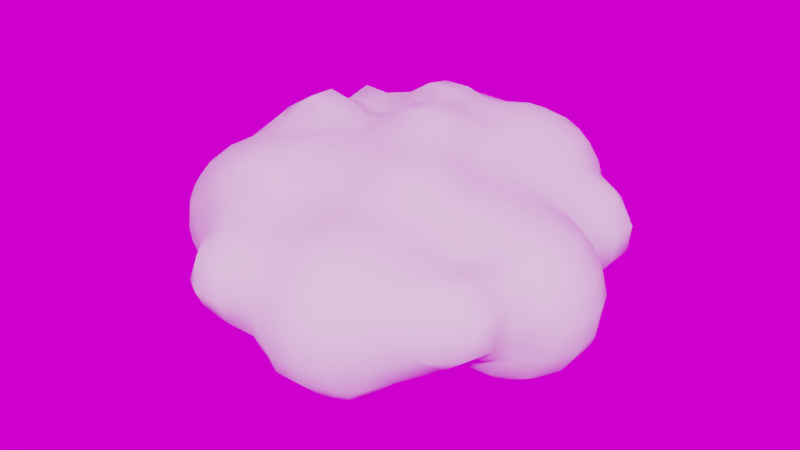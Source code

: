 # Source: Cream.blend  (saved by Blender 2.79.0; exported with 4.5.12 LTS)
import bpy
from mathutils import Matrix  # noqa: F401  (used for matrix-valued properties, if any)

bpy.ops.wm.read_factory_settings(use_empty=True)
scene = bpy.context.scene
scene.name = 'Scene'

# ---- collections
col_collection_1 = bpy.data.collections.new('Collection 1'); scene.collection.children.link(col_collection_1)

# ---- images (referenced by path relative to the original .blend; pixels are not part of the script)
import os
ASSET_DIR = os.environ.get("B2B_ASSET_DIR", "")  # directory of the original .blend (textures are referenced by path, not embedded)
HERE = os.path.dirname(os.path.abspath(__file__))  # packed textures are extracted next to this script under _unpacked/

def load_image(name, relpath, width, height, colorspace="sRGB"):
    """Load a texture the original file referenced (path relative to the .blend, or extracted next to this script)."""
    p = next((c for c in (os.path.join(HERE, relpath), os.path.join(ASSET_DIR, relpath)) if relpath and os.path.exists(c)), "")
    if p:
        img = bpy.data.images.load(p, check_existing=True)
        img.name = name
    else:  # same state as the original file: an image datablock whose file is absent (Cycles renders it pink)
        img = bpy.data.images.new(name, width, height)
        img.source = "FILE"
        img.filepath = "//" + (relpath or name)
    img.colorspace_settings.name = colorspace
    return img
img_panorama_hdr = load_image('panorama.hdr', 'panorama.hdr', 1024, 1024, 'Linear Rec.709')

# ---- world
world_world = bpy.data.worlds.new('World'); scene.world = world_world
world_world.use_nodes = True; world_world.node_tree.nodes.clear()
_N = world_world.node_tree.nodes; _L = world_world.node_tree.links
n0 = _N.new('ShaderNodeOutputWorld'); n0.name = 'World Output'; n0.location = (300, 300)
n1 = _N.new('ShaderNodeBackground'); n1.name = 'Background'; n1.location = (10, 300)
n2 = _N.new('ShaderNodeTexEnvironment'); n2.name = 'Environment Texture'; n2.location = (-180, 300)
n2.width = 140
n2.image = img_panorama_hdr
_L.new(n1.outputs[0], n0.inputs[0])
_L.new(n2.outputs[0], n1.inputs[0])
n0.is_active_output = True
world_world.color = (0.05088, 0.05088, 0.05088)
world_world.use_sun_shadow = False
world_world.sun_shadow_jitter_overblur = 0.0
world_world.cycles.sampling_method = 'MANUAL'

# ---- meshes
me_mesh = bpy.data.meshes.new('Mesh')
me_mesh.from_pydata([(2.364, 1.853, -0.2), (2.404, 1.853, 0.2), (2.382, 1.453, 0.2), (2.081, 1.853, 0.6), (1.588, 1.453, 0.7305), (1.588, 1.853, 0.7801), (1.988, 1.995, 0.6), (1.988, 2.253, 0.3705), (1.588, 2.516, 0.2), (1.988, 2.327, 0.2), (1.588, 2.284, 0.6), (1.588, 2.461, -0.2), (1.588, 2.253, -0.4721), (1.988, 2.253, -0.2538), (1.588, 2.017, -0.6), (1.765, 1.853, -0.6), (1.988, 1.853, -0.5375), (1.588, 1.853, -0.6451), (1.588, 1.453, -0.7126), (1.882, 1.453, -0.6), (1.988, 1.053, -0.831), (1.988, 1.217, -0.6), (2.245, 1.053, -0.6), (2.363, 1.453, -0.2), (2.269, 1.053, 0.2), (2.388, 0.9691, -0.6), (2.388, 1.033, -0.2), (2.696, 0.6533, -0.6), (2.753, 0.6533, -0.2), (2.638, 0.6533, 0.2), (2.388, 0.9106, 0.2), (2.388, 0.6533, 0.5014), (2.503, 0.2533, 0.6), (2.388, 0.4955, 0.6), (2.499, -0.1467, 0.6), (2.388, -0.3771, 0.6), (1.988, -0.5467, 0.6928), (1.988, -0.1467, 0.8528), (2.224, -0.5467, 0.6), (2.388, -0.5467, 0.4917), (2.388, -0.9467, 0.2271), (1.759, -0.9467, 0.6), (1.988, -1.038, 0.6), (1.588, -1.347, 0.7026), (1.588, -0.9467, 0.6261), (1.988, -1.347, 0.6818), (1.588, -1.747, 0.7131), (2.183, -1.347, 0.6), (2.046, -1.747, 0.6), (1.588, -0.5467, 0.8239), (1.588, -0.1467, 0.9358), (1.588, 0.2533, 0.9374), (1.988, 0.2533, 0.8569), (1.439, -0.1467, 1.0), (1.188, -0.1467, 1.161), (1.188, 0.2533, 1.029), (1.188, -0.5467, 1.196), (1.39, -0.5467, 1.0), (1.188, -0.9467, 1.069), (0.7885, -0.9467, 1.351), (0.9028, -0.5467, 1.4), (0.3885, -0.5467, 1.506), (-0.01153, -0.5467, 1.438), (-0.01153, -0.9467, 1.345), (0.3885, -0.9467, 1.397), (-0.4115, -0.9467, 1.391), (-0.8115, -0.9467, 1.481), (-0.8115, -0.5467, 1.456), (-0.4115, -0.5467, 1.417), (-0.7478, -1.401, 1.4), (-0.8115, -1.747, 1.269), (-0.4115, -1.347, 1.309), (-0.4115, -1.747, 1.174), (-1.212, -1.747, 1.302), (-1.212, -1.437, 1.424), (-0.8115, -2.083, 1.0), (-1.612, -1.747, 1.174), (-1.612, -1.946, 1.0), (-1.212, -2.147, 0.9166), (-1.907, -1.735, 0.9954), (-1.612, -1.347, 1.342), (-1.436, -1.347, 1.4), (-1.212, -0.9467, 1.469), (-1.212, -0.5467, 1.454), (-1.612, -0.6431, 1.4), (-1.612, -0.9467, 1.369), (-2.012, -0.9467, 1.216), (-2.012, -0.5467, 1.253), (-1.781, -0.5467, 1.4), (-2.012, -1.347, 1.144), (-1.612, -0.1467, 1.68), (-2.012, -0.3195, 1.4), (-2.012, 0.2533, 1.48), (-1.612, 0.2533, 1.676), (-1.212, 0.2533, 1.57), (-1.212, -0.1467, 1.589), (-2.093, -0.1467, 1.4), (-0.01153, -0.1467, 1.506), (0.3885, -0.1467, 1.484), (1.188, 0.6533, 0.9931), (1.588, 0.6533, 0.8474), (1.188, 0.9596, 1.0), (1.588, 1.053, 0.7246), (1.188, 1.453, 1.096), (0.7885, 1.053, 1.263), (0.7885, 1.453, 1.331), (0.7885, 1.853, 1.36), (1.188, 1.853, 1.153), (0.5392, 1.453, 1.4), (0.7885, 0.6533, 1.197), (0.612, 0.6533, 1.4), (0.7885, 0.2533, 1.216), (0.5869, 0.2533, 1.4), (0.7885, -0.1467, 1.394), (1.988, 0.6533, 0.7109), (2.24, 0.6533, 0.6), (1.988, 0.8282, 0.6), (2.804, 0.2533, 0.2), (2.9, -0.1467, -0.2), (2.902, 0.2533, -0.2), (2.851, -0.1467, -0.6), (2.853, 0.2533, -0.6), (2.788, -0.1467, -0.7556), (2.788, 0.2533, -0.7606), (2.633, 0.2533, -1.0), (2.688, -0.5467, -0.6), (2.63, -0.1467, -1.0), (2.788, -0.4697, -0.2), (2.63, -0.5467, 0.2), (2.788, -0.199, 0.2), (2.388, -0.5467, -1.021), (2.388, -0.1467, -1.212), (2.388, 0.2533, -1.215), (1.988, -0.1467, -1.376), (2.388, 0.6533, -1.031), (1.988, 0.6533, -1.227), (1.988, 0.9212, -1.0), (1.588, 0.6533, -1.282), (1.588, 1.053, -1.008), (1.188, 0.6533, -1.301), (1.188, 1.053, -1.137), (1.188, 1.453, -1.009), (0.7885, 1.453, -1.226), (1.147, 1.853, -1.0), (0.7885, 1.853, -1.191), (1.188, 2.253, -0.8953), (1.032, 2.253, -1.0), (0.7885, 2.653, -0.9132), (0.7885, 2.515, -1.0), (0.7885, 2.253, -1.109), (0.3885, 2.253, -1.174), (0.3885, 2.626, -1.0), (-0.01153, 2.253, -1.13), (-0.01153, 2.503, -1.0), (-0.01153, 2.653, -0.8996), (0.3885, 3.024, -0.6), (-0.01153, 2.942, -0.6), (-0.4115, 2.653, -0.7133), (-0.01153, 3.053, -0.3992), (-0.1706, 3.053, -0.2), (-0.4115, 2.907, -0.2), (-0.24, 3.053, 0.2), (-0.4115, 3.005, 0.2), (-0.01308, 3.053, 0.6), (-0.4115, 3.015, 0.6), (-0.4115, 2.653, 0.977), (-0.01153, 2.774, 1.0), (-0.1996, 2.653, 1.0), (-0.01153, 2.653, 1.101), (-0.4115, 2.253, 1.181), (-0.01153, 2.253, 1.298), (-0.01153, 1.873, 1.4), (-0.4115, 2.064, 1.4), (0.3885, 2.253, 1.368), (0.3885, 2.098, 1.4), (0.7885, 2.253, 1.309), (0.6244, 1.853, 1.4), (0.3885, 2.653, 1.185), (0.7885, 2.653, 1.115), (1.011, 2.653, 1.0), (1.188, 2.462, 1.0), (0.7885, 2.79, 1.0), (0.8233, 3.053, 0.6), (1.188, 2.842, 0.6), (1.188, 2.653, 0.8506), (1.188, 2.963, 0.2), (1.049, 3.053, 0.2), (1.188, 2.924, -0.2), (0.9839, 3.053, -0.2), (0.7885, 3.053, -0.4256), (0.7885, 2.956, -0.6), (1.188, 2.7, -0.6), (0.7885, 3.134, -0.2), (0.3885, 3.192, -0.2), (0.7885, 3.166, 0.2), (0.3885, 3.224, 0.2), (-0.01153, 3.122, -0.2), (-0.01153, 3.155, 0.2), (0.3885, 3.128, 0.6), (0.3885, 3.053, 0.7516), (1.448, 2.653, -0.2), (1.485, 2.653, 0.2), (1.368, 2.653, 0.6), (0.3885, 2.87, 1.0), (1.299, 2.253, 1.0), (-0.8115, 2.253, 1.118), (-0.8115, 2.03, 1.4), (-1.212, 1.853, 1.139), (-1.212, 1.937, 1.0), (-1.043, 1.853, 1.4), (-1.212, 2.253, 0.9591), (-1.612, 2.09, 0.6), (-1.612, 2.253, 0.5023), (-1.612, 2.522, 0.2), (-1.602, 2.653, 0.6), (-1.612, 2.51, -0.2), (-1.212, 2.646, -0.2), (-1.612, 2.516, -0.6), (-1.212, 2.563, -0.6), (-1.612, 2.373, -1.0), (-1.212, 2.392, -1.0), (-1.612, 2.253, -1.166), (-1.212, 2.253, -1.178), (-0.8115, 2.253, -1.117), (-0.8115, 2.367, -1.0), (-0.4115, 2.253, -1.093), (-0.4115, 2.376, -1.0), (-0.6308, 2.653, -0.6), (-0.8115, 2.613, -0.6), (-2.012, 2.359, -0.6), (-2.012, 2.189, -1.0), (-2.412, 1.853, -0.7428), (-2.292, 1.853, -1.0), (-2.153, 2.253, -0.6), (-2.412, 1.925, -0.6), (-2.139, 2.253, -0.2), (-2.412, 1.853, -0.108), (-2.012, 2.253, 0.04316), (-2.012, 2.147, 0.2), (-2.278, 1.853, 0.2), (-2.012, 2.02, 0.6), (-2.27, 1.853, 0.6), (-2.012, 1.897, 1.0), (-2.012, 1.453, 1.305), (-2.012, 1.853, -1.291), (-2.015, 1.453, -1.4), (-2.35, 1.053, -1.0), (-2.412, 1.453, -0.9796), (-2.412, 0.6533, -0.8627), (-2.291, 0.6533, -1.0), (-2.412, 0.2533, -1.017), (-2.012, 0.2533, -1.197), (-2.012, 0.6533, -1.22), (-2.412, -0.1467, -1.215), (-2.012, -0.1467, -1.276), (-2.412, -0.5467, -1.295), (-2.012, -0.5467, -1.33), (-2.412, -0.9467, -1.23), (-2.012, -0.9467, -1.262), (-2.367, -1.347, -1.0), (-2.012, -1.435, -1.0), (-2.412, -1.647, -0.6), (-2.012, -1.805, -0.6), (-2.48, -1.747, -0.2), (-2.012, -1.987, -0.2), (-2.468, -1.747, 0.2), (-2.412, -1.747, 0.3496), (-2.812, -1.347, 0.4047), (-2.668, -1.347, 0.6), (-2.812, -1.459, 0.2), (-2.412, -1.347, 0.8563), (-2.412, -0.9725, 1.0), (-2.812, -0.5467, 0.771), (-2.424, -0.5467, 1.0), (-2.412, -0.1467, 0.8915), (-2.275, 0.2533, 1.0), (-2.306, 0.6533, 0.6), (-2.153, 0.6533, 1.0), (-2.472, 0.6533, 0.2), (-2.476, 0.2533, 0.6), (-2.812, 0.3997, -0.2), (-2.62, 0.6533, -0.2), (-2.563, 0.6533, -0.6), (-2.96, 0.2533, -0.2), (-2.812, 0.2533, -0.6524), (-3.136, -0.1467, -0.6), (-2.835, -0.1467, -1.0), (-3.212, -0.5467, -0.6229), (-2.883, -0.5467, -1.059), (-3.224, -0.1467, -0.2), (-3.303, -0.5467, -0.2), (-3.212, -0.1467, -0.01887), (-2.867, 0.2533, 0.2), (-3.157, -0.1467, 0.2), (-2.892, -0.1467, 0.6), (-3.212, -0.5467, 0.273), (-3.212, -0.3215, 0.2), (-3.003, -0.5467, 0.6), (-2.92, -0.9467, 0.6), (-3.202, -0.9421, 0.1975), (-2.92, -1.347, 0.2), (-2.998, -1.347, -0.2), (-3.212, -1.014, -0.2), (-3.212, -0.9467, -0.4137), (-3.153, -0.9467, -0.6), (-2.812, -1.022, -1.0), (-2.812, -1.409, -0.6), (-2.812, -1.519, -0.2), (-2.412, 1.053, 0.1211), (-2.522, 1.053, -0.2), (-2.532, 1.453, -0.2), (-2.421, 1.453, 0.2), (-2.412, 1.242, 0.2), (-2.466, 1.453, 0.6), (-2.412, 1.121, 0.6), (-2.412, 1.453, 0.9369), (-2.412, 1.645, 0.6), (-2.515, 1.053, -0.6), (-2.542, 1.453, -0.6), (-2.229, -1.347, 1.0), (-2.267, -1.747, 0.6), (-2.012, -1.94, 0.6), (-2.012, -2.034, 0.2), (-1.612, -1.898, -0.6), (-1.612, -1.747, -0.7663), (-1.212, -1.925, -0.6), (-1.212, -1.747, -0.7653), (-1.212, -2.147, -0.3207), (-1.612, -2.147, -0.1441), (-1.612, -2.218, 0.2), (-1.323, -2.547, 0.2), (-1.212, -2.547, -0.073), (-1.212, -2.283, -0.2), (-1.212, -2.78, 0.2), (-1.212, -2.575, 0.6), (-0.8115, -2.547, 0.8682), (-0.908, -2.947, 0.6), (-0.8115, -3.102, 0.2), (-1.08, -2.947, 0.2), (-0.8115, -2.947, -0.1283), (-0.4115, -3.098, 0.2), (-0.4115, -2.947, -0.1655), (-0.01153, -2.97, 0.2), (-0.01153, -2.914, -0.2), (-0.4115, -2.547, -0.4502), (-0.01153, -2.723, -0.6), (-0.4115, -2.287, -0.6), (0.3885, -2.947, -0.5302), (-0.01153, -2.547, -0.7759), (0.7885, -2.477, -1.0), (0.3885, -2.477, -1.0), (0.3885, -2.147, -1.115), (0.7885, -2.147, -1.115), (0.7885, -1.747, -1.122), (0.3885, -1.747, -1.137), (0.7885, -1.347, -1.056), (0.3885, -1.347, -1.118), (0.7885, -0.9467, -1.059), (0.3885, -0.9467, -1.137), (1.188, -1.347, -0.8902), (1.12, -0.9467, -1.0), (1.588, -0.9467, -0.9086), (1.188, -0.5467, -1.24), (1.588, -0.5467, -1.258), (1.588, -0.1973, -1.4), (1.188, -0.1492, -1.4), (1.588, 0.2533, -1.419), (1.188, 0.2533, -1.416), (1.818, -0.1467, -1.4), (1.851, 0.2533, -1.4), (0.7885, 0.2533, -1.423), (0.7431, -0.1467, -1.4), (0.3885, -0.5467, -1.3), (0.7885, -0.5467, -1.232), (0.3885, -0.1467, -1.468), (-0.01153, -0.1467, -1.565), (0.3885, 0.2533, -1.505), (-0.01153, 0.2533, -1.602), (-0.4115, -0.1467, -1.555), (-0.4115, 0.2533, -1.594), (-0.8115, 0.2533, -1.517), (-0.4115, 0.6533, -1.568), (-0.8115, 0.6533, -1.576), (-0.8115, -0.5467, -1.308), (-0.8115, -0.9467, -1.165), (-0.4115, -0.9467, -1.166), (-0.8115, -1.316, -1.0), (-0.4689, -1.347, -1.0), (-0.8115, -1.747, -0.7743), (-1.212, -1.4, -1.0), (-0.01153, -1.747, -1.024), (-0.01153, -1.347, -1.071), (-0.01153, -2.147, -0.9627), (-0.4115, -2.147, -0.6959), (-0.4115, -1.747, -0.8766), (-0.8115, -2.147, -0.4794), (-0.01153, -0.9467, -1.171), (-0.01153, -0.5597, -1.4), (-0.393, -0.5467, -1.4), (-0.8986, -0.1467, -1.4), (0.7885, 0.6533, -1.347), (0.3885, 0.6533, -1.452), (0.7885, 1.053, -1.265), (-0.01153, 0.6533, -1.539), (0.3523, 1.053, -1.4), (-0.01153, 1.053, -1.456), (-0.01153, 1.477, -1.369), (-0.4115, 1.053, -1.517), (-0.4115, 1.453, -1.442), (-0.4115, 1.853, -1.312), (-0.01153, 1.853, -1.279), (0.3885, 1.453, -1.343), (0.3885, 1.853, -1.277), (-0.8115, 1.453, -1.531), (-0.8639, 1.853, -1.4), (-0.8115, 1.053, -1.587), (-1.212, 1.053, -1.606), (-1.212, 1.453, -1.592), (-1.212, 0.6533, -1.536), (-1.612, 0.6533, -1.42), (-1.612, 1.053, -1.541), (-1.935, 1.053, -1.4), (-1.612, 1.453, -1.563), (-1.612, 1.853, -1.463), (-1.814, 1.853, -1.4), (1.988, -0.5467, -1.218), (1.988, -0.9467, -0.7806), (1.988, -0.798, -1.0), (1.588, -1.347, -0.6384), (1.988, -1.069, -0.6), (1.988, -1.347, -0.5357), (1.988, -1.747, -0.4291), (1.765, -2.147, -0.2), (1.988, -2.008, -0.2), (1.853, -2.147, 0.2), (1.588, -2.147, 0.5461), (1.549, -2.547, -0.2), (1.549, -2.547, 0.2), (1.188, -2.723, 0.6), (1.364, -2.547, 0.6), (1.188, -2.547, 0.7759), (0.7885, -2.547, 0.9608), (0.3885, -2.947, 0.5302), (0.7885, -2.947, 0.5302), (-0.01153, -2.799, 0.6), (0.3885, -3.062, 0.2), (-0.4115, -2.547, 0.8654), (-0.01153, -2.547, 0.8034), (0.3885, -2.477, 1.0), (0.3885, -2.147, 1.115), (0.7885, -2.147, 1.115), (0.3885, -1.747, 1.134), (0.7885, -1.747, 1.117), (0.3885, -1.347, 1.211), (0.7885, -1.347, 1.164), (1.119, -1.747, 1.0), (1.119, -2.147, 1.0), (1.08, -1.347, 1.0), (-0.01153, -1.747, 1.131), (-0.4115, -2.147, 0.9617), (-0.01153, -2.198, 1.0), (1.119, -2.947, 0.2), (1.188, -2.723, -0.6), (1.364, -2.547, -0.6), (1.188, -2.547, -0.7759), (1.549, -2.147, -0.6), (1.576, -1.747, -0.6), (1.121, -1.747, -1.0), (1.119, -2.147, -1.0), (0.7885, -2.947, -0.5302), (1.119, -2.947, -0.2), (0.7885, -3.062, -0.2), (0.7885, -3.062, 0.2), (0.3885, -3.062, -0.2), (2.279, -1.747, -0.2), (2.405, -1.347, -0.2), (2.468, -1.347, 0.2), (2.388, -1.347, 0.3995), (2.215, -0.9467, -0.6), (2.388, -0.8504, -0.6), (2.388, -0.9467, -0.2978), (-0.8115, -2.547, -0.358), (-1.094, -2.547, -0.2), (-1.78, -2.147, 0.2), (-1.612, -2.171, 0.6), (-1.612, -1.451, -1.0), (-1.212, -0.9467, -1.193), (-1.612, -0.9467, -1.233), (-1.212, -0.5467, -1.286), (-1.612, -0.5467, -1.306), (-1.212, -0.1467, -1.329), (-1.612, -0.1467, -1.298), (-1.212, 0.22, -1.4), (-1.612, 0.2533, -1.313), (-2.012, 2.348, -0.2), (-1.212, 3.053, 0.184), (-1.212, 3.184, 0.6), (-1.415, 3.053, 0.6), (-1.212, 3.053, 0.8984), (-1.848, 2.253, 0.2), (-1.212, 2.653, 1.081), (-0.8115, 2.653, 1.113), (-1.355, 2.653, 1.0), (-1.212, 2.931, 1.0), (-0.8115, 3.053, 0.9182), (-0.6051, 3.053, 0.2), (-0.8115, 3.201, 0.6), (-0.8115, 3.053, 0.1181), (-0.8115, 2.751, -0.2), (1.462, 2.253, -0.6), (1.36, 1.853, 1.0), (1.988, 1.053, 0.4717), (1.988, 1.432, 0.6), (1.768, 1.053, 0.6), (0.3885, 1.853, 1.426), (-0.01153, 1.453, 1.446), (-0.8115, 1.853, 1.542), (-0.8115, 1.453, 1.615), (-1.149, 1.453, 1.4), (-0.8115, 1.003, 1.4), (-1.212, 1.853, -1.473), (-0.8115, 0.6533, 1.259), (-0.7008, 0.6533, 1.4), (-0.8115, 0.2533, 1.337), (-0.6438, -0.1467, 1.4), (-0.835, -0.1467, 1.4), (-1.212, 0.6533, 1.28), (-0.9713, 0.2533, 1.4), (-1.212, 0.5152, 1.4), (-1.612, 1.853, 1.029), (-1.612, 1.453, 1.273), (-2.012, 1.053, 1.213), (-1.612, 1.053, 1.227), (-2.277, 1.053, 1.0), (-0.4115, 1.453, 1.602), (-0.4115, 1.853, 1.542), (-0.4115, 0.6533, 1.647), (-0.4115, 1.053, 1.507), (-0.01153, 1.053, 1.555), (-0.01153, 0.6533, 1.742), (-1.212, 1.053, 1.128), (0.3885, 1.053, 1.451), (0.3885, 0.6533, 1.6), (0.3885, 0.2533, 1.579), (-0.4115, -0.1467, 1.443), (-0.4115, 0.2533, 1.64), (-0.01153, 0.2533, 1.729), (2.375, -1.747, 0.2), (-2.012, 0.3857, 1.4), (-1.612, 0.6452, 1.4), (-0.01153, -1.347, 1.205), (-2.012, 0.6533, 1.185), (-0.4115, -2.978, 0.6)], [], [(312, 314, 313, 311), (375, 377, 376, 374), (542, 543, 112, 110), (544, 68, 62, 97), (390, 394, 387, 391), (327, 328, 323, 325), (44, 58, 457, 43), (3, 6, 5), (147, 151, 155, 190), (11, 13, 12), (237, 213, 215, 494), (14, 15, 17), (200, 12, 509, 191), (21, 18, 19), (105, 103, 107, 106), (392, 393, 394, 390), (22, 26, 25), (29, 30, 31), (161, 162, 164, 163), (376, 377, 403, 401), (326, 324, 485, 389), (35, 37, 36), (38, 35, 36), (537, 519, 522, 536), (36, 41, 42), (547, 474, 475, 476), (263, 307, 306, 261), (48, 47, 45), (53, 55, 54), (58, 57, 56), (538, 539, 542, 541), (354, 390, 391, 356), (63, 61, 62), (240, 238, 239, 241), (381, 382, 415, 407), (481, 482, 332), (100, 51, 52, 114), (409, 414, 223, 225), (279, 294, 274, 275), (79, 77, 76), (305, 259, 261, 306), (536, 545, 546, 539), (211, 499, 238, 240), (105, 106, 176, 108), (88, 90, 96), (91, 88, 96), (92, 548, 96), (517, 519, 537, 534), (504, 501, 165, 164), (266, 322, 321, 320), (479, 478, 426), (104, 110, 109), (111, 112, 113), (189, 155, 193, 192), (442, 445, 472, 443), (471, 470, 461, 472), (32, 33, 52), (115, 116, 114), (470, 436, 437, 461), (27, 121, 123), (359, 355, 357, 360), (120, 125, 122), (515, 108, 514, 171), (131, 126, 130), (136, 134, 135), (197, 163, 198, 195), (441, 443, 438, 440), (512, 4, 102, 513), (49, 44, 36), (547, 48, 435, 434), (255, 253, 254, 256), (285, 289, 283, 284), (143, 146, 145), (132, 369, 135, 134), (148, 146, 149), (151, 153, 154), (157, 156, 154), (386, 387, 394, 388), (380, 492, 418, 382), (166, 167, 168), (90, 84, 83, 95), (172, 170, 169), (174, 176, 173), (204, 180, 175), (179, 181, 178), (133, 369, 132, 131), (188, 187, 189), (192, 188, 189), (199, 198, 163), (182, 198, 199), (187, 200, 191), (189, 190, 155), (182, 186, 194), (375, 378, 379, 377), (202, 183, 184), (407, 415, 413, 408), (95, 525, 527, 94), (206, 207, 209), (356, 358, 357, 355), (529, 208, 211), (422, 420, 421, 245), (214, 213, 212), (68, 65, 63, 62), (213, 216, 215), (243, 530, 529, 242), (228, 227, 224), (462, 463, 436, 470), (230, 219, 221), (452, 455, 457, 454), (464, 468, 465, 463), (517, 516, 209, 518), (233, 231, 234), (66, 65, 68, 67), (241, 242, 240), (350, 349, 469, 347), (242, 315, 243), (314, 533, 315, 313), (254, 251, 493, 491), (231, 236, 234), (232, 230, 244), (334, 78, 77, 484), (229, 217, 219, 230), (288, 287, 285, 286), (246, 249, 248), (249, 250, 248), (368, 133, 425), (362, 360, 357, 373), (323, 324, 326, 325), (506, 164, 162, 505), (261, 262, 263), (264, 263, 262), (362, 365, 364, 363), (493, 492, 490, 491), (270, 271, 298), (268, 270, 298), (111, 109, 110, 112), (206, 516, 535, 172), (455, 46, 43, 457), (484, 329, 330, 334), (6, 7, 10, 5), (234, 236, 235, 233), (284, 283, 280), (71, 550, 63, 65), (286, 285, 284), (5, 10, 204, 510), (418, 492, 493, 419), (449, 450, 452, 451), (351, 354, 353, 352), (368, 364, 366, 369), (167, 163, 164, 165), (211, 208, 210, 212), (253, 250, 251, 254), (54, 56, 57, 53), (201, 185, 183, 202), (159, 156, 157, 160), (304, 305, 306), (166, 168, 177, 203), (363, 425, 427, 361), (295, 299, 298, 297), (126, 131, 132, 124), (287, 304, 303), (307, 301, 306), (516, 517, 534, 535), (495, 507, 508, 216), (290, 299, 295), (451, 452, 454, 453), (34, 129, 117, 32), (84, 85, 82, 83), (296, 293, 291), (288, 305, 287), (350, 348, 392, 351), (93, 90, 95, 94), (414, 413, 417, 520), (450, 449, 448, 441), (312, 311, 308), (402, 400, 401, 404), (167, 169, 170, 168), (317, 309, 310, 318), (118, 120, 121, 119), (350, 351, 352, 349), (275, 548, 551, 277), (272, 297, 298), (319, 271, 270), (115, 31, 30, 511), (438, 461, 437, 439), (320, 270, 268), (319, 79, 89), (320, 321, 79), (320, 268, 266), (300, 269, 267), (265, 322, 266), (411, 404, 405, 406), (97, 98, 543, 546), (324, 323, 262), (175, 173, 176, 106), (400, 139, 367, 370), (328, 332, 331), (333, 330, 331), (334, 330, 333), (523, 527, 525, 524), (336, 335, 334), (321, 322, 483, 484), (144, 412, 150, 149), (336, 338, 337), (337, 338, 339), (158, 196, 193, 155), (335, 336, 552, 446), (8, 201, 202, 10), (79, 319, 270), (287, 290, 289, 285), (220, 219, 217, 218), (353, 355, 359, 467), (418, 419, 420, 416), (104, 105, 108, 541), (371, 372, 374), (503, 500, 501, 504), (396, 397, 372, 358), (531, 532, 530, 243), (419, 252, 421, 420), (305, 304, 287), (500, 210, 205, 501), (290, 302, 299), (301, 302, 303), (252, 419, 493, 251), (333, 338, 336, 334), (359, 360, 361, 428), (294, 293, 296), (320, 79, 270), (346, 395, 393), (283, 289, 291), (307, 269, 300, 301), (2, 512, 511, 24), (524, 67, 68, 544), (386, 388, 326, 389), (498, 504, 506, 496), (515, 538, 541, 108), (211, 240, 242, 529), (57, 49, 50, 53), (273, 271, 86, 87), (199, 163, 166, 203), (408, 409, 406), (410, 406, 409), (61, 64, 59, 60), (8, 10, 7, 9), (24, 26, 23, 2), (545, 544, 97, 546), (44, 49, 57, 58), (262, 261, 259), (82, 66, 67, 83), (416, 420, 422, 417), (189, 187, 191, 190), (425, 133, 131, 130), (361, 427, 426), (513, 100, 114, 116), (428, 429, 430), (473, 343, 345, 347), (466, 431, 465), (434, 432, 433), (481, 395, 346, 344), (362, 363, 361, 360), (286, 284, 250, 253), (160, 162, 161, 159), (239, 238, 237), (438, 439, 440), (139, 400, 402, 140), (46, 48, 45, 43), (69, 70, 72, 71), (49, 36, 37, 50), (33, 117, 29, 31), (342, 343, 473, 445), (228, 218, 216, 508), (74, 69, 66, 82), (258, 256, 489, 487), (487, 489, 488, 486), (533, 531, 243, 315), (548, 92, 93, 549), (403, 381, 407, 405), (463, 462, 464), (210, 502, 214, 212), (437, 436, 432, 434), (78, 334, 335, 75), (461, 438, 443, 472), (137, 139, 140, 138), (205, 210, 208), (399, 383, 488, 490), (17, 18, 141, 143), (247, 246, 317, 318), (547, 476, 477), (276, 277, 533, 314), (478, 429, 426), (72, 70, 75, 459), (478, 479, 480), (130, 427, 425), (294, 296, 295, 297), (53, 50, 51, 55), (248, 282, 317, 246), (377, 379, 381, 403), (339, 482, 481), (447, 444, 442, 448), (389, 485, 487, 486), (375, 374, 372, 397), (329, 483, 328), (484, 483, 329), (365, 367, 366, 364), (332, 328, 327), (258, 257, 255, 256), (536, 539, 538, 537), (142, 411, 412, 144), (18, 17, 15, 19), (280, 292, 278, 281), (257, 259, 305), (229, 494, 215, 217), (440, 439, 435, 456), (125, 127, 480, 479), (460, 459, 446, 447), (126, 122, 125, 130), (424, 245, 244), (486, 488, 383, 384), (233, 229, 230), (213, 495, 216), (118, 129, 128, 127), (495, 497, 496), (496, 497, 498), (181, 179, 184), (213, 499, 212), (268, 267, 266), (52, 33, 115, 114), (502, 210, 500), (503, 502, 500), (81, 76, 73, 74), (358, 372, 373, 357), (395, 327, 325), (426, 429, 428, 361), (407, 408, 406, 405), (161, 163, 197), (534, 537, 538, 515), (506, 505, 507), (505, 162, 507), (159, 196, 158), (21, 20, 138, 18), (11, 8, 9, 13), (191, 509, 145), (147, 148, 151), (368, 369, 133), (130, 125, 479), (167, 165, 169), (115, 33, 31), (281, 278, 308, 309), (25, 27, 134), (136, 138, 20), (21, 22, 20), (86, 89, 80, 85), (19, 15, 16), (14, 509, 12), (530, 532, 540, 518), (167, 166, 163), (378, 399, 380, 379), (512, 513, 511), (513, 116, 511), (129, 35, 39, 128), (1, 9, 7), (3, 7, 6), (4, 5, 510, 103), (159, 158, 156), (77, 79, 321, 484), (13, 0, 16), (3, 512, 2, 1), (175, 180, 179, 178), (190, 191, 147), (179, 180, 184), (258, 260, 259, 257), (510, 204, 107), (145, 146, 148), (521, 526, 527, 523), (272, 273, 274, 294), (73, 76, 77, 78), (380, 399, 490, 492), (176, 174, 514), (108, 176, 514), (187, 185, 201, 200), (282, 284, 280, 281), (42, 47, 477, 40), (206, 209, 516), (252, 249, 246, 421), (408, 413, 414, 409), (50, 37, 52, 51), (277, 551, 531, 533), (522, 519, 521), (523, 522, 521), (104, 541, 542, 110), (123, 122, 126, 124), (528, 527, 526), (450, 456, 455, 452), (164, 506, 504), (385, 387, 386, 384), (160, 227, 228, 508), (102, 4, 103, 101), (193, 195, 194, 192), (60, 113, 98, 61), (251, 250, 249, 252), (111, 113, 54, 55), (25, 26, 28, 27), (518, 540, 519, 517), (308, 314, 312), (207, 208, 529), (499, 213, 237), (155, 156, 158), (503, 504, 498), (404, 401, 403, 405), (150, 151, 148, 149), (518, 209, 207), (488, 489, 491, 490), (238, 499, 237), (342, 445, 442, 444), (316, 313, 315), (301, 300, 299, 302), (154, 156, 155, 151), (290, 287, 303), (302, 290, 303), (177, 178, 181, 203), (171, 170, 172, 535), (257, 305, 288, 255), (86, 271, 319, 89), (519, 540, 526), (521, 519, 526), (103, 510, 107), (125, 120, 118, 127), (2, 23, 0, 1), (411, 406, 410, 412), (88, 84, 90), (150, 152, 153, 151), (514, 174, 171), (535, 534, 515, 171), (335, 446, 459, 75), (494, 235, 237), (88, 87, 86), (81, 85, 80), (38, 42, 40, 39), (115, 511, 116), (26, 24, 30), (22, 25, 20), (459, 460, 458, 72), (134, 124, 132), (35, 38, 39), (370, 376, 401, 400), (14, 143, 145, 509), (81, 80, 76), (266, 267, 269, 265), (41, 36, 44), (278, 292, 279, 276), (507, 162, 160, 508), (457, 58, 454), (435, 48, 46), (356, 391, 396, 358), (40, 128, 39), (348, 346, 393, 392), (476, 40, 477), (135, 369, 366, 137), (282, 281, 309, 317), (47, 42, 45), (429, 478, 430), (474, 433, 431), (63, 550, 453, 64), (524, 544, 545, 523), (272, 298, 271, 273), (140, 402, 142, 141), (475, 430, 478, 480), (545, 536, 522, 523), (145, 148, 147, 191), (370, 371, 374, 376), (550, 458, 451, 453), (468, 464, 349, 352), (67, 525, 95, 83), (379, 380, 382, 381), (345, 344, 348), (527, 528, 94), (462, 470, 471, 469), (549, 528, 526), (548, 549, 551), (433, 474, 547, 434), (93, 94, 528, 549), (91, 96, 274, 273), (41, 44, 43), (38, 36, 42), (35, 34, 37), (136, 20, 25, 134), (318, 310, 236, 231), (371, 365, 362, 373), (315, 242, 241, 316), (91, 273, 87), (33, 32, 117), (344, 345, 343, 341), (430, 475, 474, 431), (225, 223, 224, 226), (268, 298, 267), (246, 247, 245, 421), (92, 96, 90, 93), (341, 343, 342, 340), (65, 66, 69, 71), (26, 22, 21), (152, 225, 226, 153), (109, 111, 55, 99), (15, 14, 12), (409, 225, 152, 410), (332, 482, 331), (175, 106, 107, 204), (275, 277, 276, 279), (226, 157, 154, 153), (391, 387, 385, 396), (88, 91, 87), (502, 498, 497, 214), (169, 205, 206, 172), (283, 292, 280), (294, 297, 272), (290, 296, 291), (289, 290, 291), (233, 230, 232, 231), (23, 19, 16, 0), (359, 428, 466, 467), (382, 418, 416, 415), (48, 547, 477, 47), (468, 352, 353, 467), (211, 212, 499), (264, 262, 323, 328), (188, 192, 194, 186), (481, 344, 341, 339), (187, 188, 186, 185), (294, 279, 292, 293), (160, 157, 227), (276, 314, 308, 278), (239, 237, 235, 236), (206, 205, 208, 207), (232, 244, 245, 247), (415, 416, 417, 413), (422, 423, 520, 417), (283, 291, 293, 292), (52, 37, 34, 32), (64, 61, 63), (218, 217, 215, 216), (200, 11, 12), (402, 404, 411, 142), (231, 232, 247, 318), (422, 245, 424, 423), (338, 331, 482, 339), (3, 1, 7), (180, 204, 10), (384, 386, 389, 486), (530, 518, 207, 529), (14, 17, 143), (129, 34, 35), (532, 549, 526, 540), (74, 73, 70, 69), (56, 60, 59, 58), (316, 239, 311, 313), (339, 341, 340, 337), (353, 354, 356, 355), (325, 326, 388, 395), (88, 86, 85, 84), (139, 137, 366, 367), (446, 552, 444, 447), (502, 503, 498), (180, 10, 202, 184), (59, 454, 58), (436, 463, 465, 432), (99, 55, 51, 100), (8, 11, 200, 201), (316, 241, 239), (481, 332, 327, 395), (410, 152, 150, 412), (223, 222, 220, 224), (177, 173, 175, 178), (229, 233, 235, 494), (224, 227, 157, 226), (137, 138, 136, 135), (385, 384, 383, 398), (441, 448, 442, 443), (367, 365, 371, 370), (423, 221, 222, 520), (546, 543, 542, 539), (221, 423, 424), (329, 328, 331, 330), (432, 465, 431, 433), (480, 127, 128, 40), (337, 340, 552, 336), (475, 480, 40, 476), (26, 21, 19, 23), (98, 113, 112, 543), (307, 263, 265, 269), (141, 18, 138, 140), (308, 311, 310, 309), (479, 426, 427, 130), (99, 101, 104, 109), (170, 173, 177, 168), (551, 549, 532, 531), (144, 149, 146, 143), (275, 274, 96, 548), (396, 385, 398, 397), (288, 286, 253, 255), (28, 26, 30, 29), (222, 221, 219, 220), (262, 259, 260), (9, 1, 0, 13), (194, 195, 198, 182), (30, 24, 511), (15, 12, 13, 16), (102, 101, 99, 100), (398, 383, 399, 378), (495, 213, 214, 497), (81, 74, 82, 85), (495, 496, 506, 507), (193, 196, 197, 195), (453, 454, 59, 64), (197, 196, 159, 161), (489, 256, 254, 491), (41, 43, 45, 42), (513, 102, 100), (310, 311, 239, 236), (375, 397, 398, 378), (465, 468, 467, 466), (54, 113, 60, 56), (460, 447, 448, 449), (284, 282, 248, 250), (104, 101, 103, 105), (324, 262, 260, 485), (181, 184, 183, 182), (143, 141, 142, 144), (349, 464, 462, 469), (223, 414, 520, 222), (89, 79, 76, 80), (345, 348, 350, 347), (524, 525, 67), (466, 428, 430, 431), (73, 78, 75, 70), (371, 373, 372), (27, 28, 119, 121), (351, 392, 390, 354), (72, 458, 550, 71), (224, 220, 218, 228), (473, 471, 472, 445), (348, 344, 346), (458, 460, 449, 451), (552, 340, 342, 444), (199, 203, 181, 182), (183, 185, 186, 182), (170, 171, 174, 173), (395, 388, 394, 393), (264, 328, 483, 322), (301, 303, 304, 306), (122, 123, 121, 120), (117, 119, 28, 29), (439, 437, 434, 435), (97, 62, 61, 98), (221, 424, 244, 230), (368, 425, 363, 364), (456, 435, 46, 455), (338, 333, 331), (300, 267, 298, 299), (265, 263, 264, 322), (118, 119, 117, 129), (27, 123, 124, 134), (169, 165, 501, 205), (260, 258, 487, 485), (440, 456, 450, 441), (290, 295, 296), (5, 4, 512, 3), (347, 469, 471, 473)])
me_mesh.polygons.foreach_set('use_smooth', [True] * 666)
me_mesh.use_remesh_preserve_volume = False
me_mesh.use_remesh_preserve_attributes = False
me_mesh.use_mirror_vertex_groups = False
me_mesh.update()

# ---- objects
ob_mball_017 = bpy.data.objects.new('Mball.017', me_mesh)

# ---- transforms, parenting, visibility, modifiers, constraints
ob_mball_017.location = (0.0, 0.0, 0.0)
ob_mball_017.scale = (0.5261, 0.5261, 0.5261)
ob_mball_017.lineart.crease_threshold = 0.0

# ---- collection membership
col_collection_1.objects.link(ob_mball_017)

# ---- scene / render settings (as saved in the file)
scene.frame_start = 1; scene.frame_end = 250; scene.frame_set(1)
scene.render.engine = 'CYCLES'
scene.render.dither_intensity = 0.0
scene.cycles.samples = 128
scene.cycles.sampling_pattern = 'TABULATED_SOBOL'
scene.cycles.use_adaptive_sampling = False
scene.cycles.use_light_tree = False
scene.cycles.blur_glossy = 0.0
scene.cycles.sample_clamp_indirect = 0.0
scene.view_settings.view_transform = 'Filmic'
bpy.context.view_layer.update()

# ---- added for rendering (the .blend has no active camera and no usable light): camera, sun
cam_auto = bpy.data.cameras.new('AutoCamera')
cam_auto.lens = 50.0
cam_auto.sensor_width = 36.0
cam_auto.clip_end = 1000.0
ob_auto_camera = bpy.data.objects.new('AutoCamera', cam_auto)
scene.collection.objects.link(ob_auto_camera)
ob_auto_camera.location = (4.50552, -5.50125, 3.72469)
ob_auto_camera.rotation_euler = (1.09748, -7.21219e-08, 0.694738)
scene.camera = ob_auto_camera
light_auto_sun = bpy.data.lights.new('AutoSun', 'SUN')
light_auto_sun.energy = 3.0
light_auto_sun.angle = 0.0523599
ob_auto_sun = bpy.data.objects.new('AutoSun', light_auto_sun)
scene.collection.objects.link(ob_auto_sun)
ob_auto_sun.rotation_euler = (0.872665, 0.174533, 0.523599)
bpy.context.view_layer.update()

